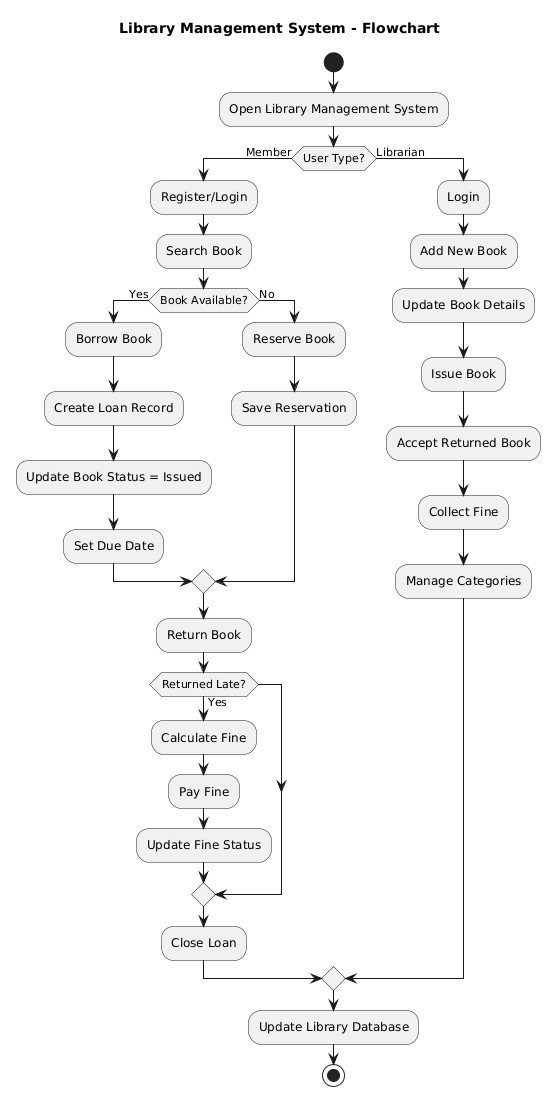

The diagram above was rendered by PlantUML. Its source (embedded in the PNG):
@startuml
title Library Management System - Flowchart

start

:Open Library Management System;

if (User Type?) then (Member)

  :Register/Login;
  :Search Book;

  if (Book Available?) then (Yes)
      :Borrow Book;
      :Create Loan Record;
      :Update Book Status = Issued;
      :Set Due Date;
  else (No)
      :Reserve Book;
      :Save Reservation;
  endif

  :Return Book;

  if (Returned Late?) then (Yes)
      :Calculate Fine;
      :Pay Fine;
      :Update Fine Status;
  endif

  :Close Loan;

else (Librarian)

  :Login;
  :Add New Book;
  :Update Book Details;
  :Issue Book;
  :Accept Returned Book;
  :Collect Fine;
  :Manage Categories;

endif

:Update Library Database;

stop
@enduml